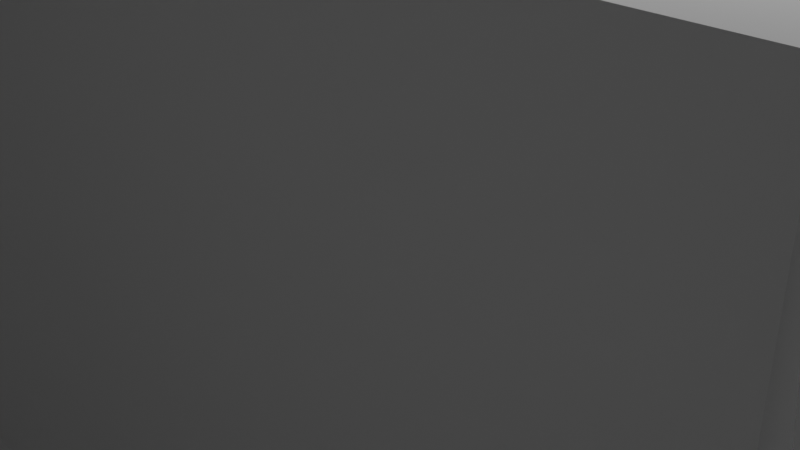# Source: Windmill.blend  (saved by Blender 2.80.75; exported with 4.5.12 LTS)
import bpy
from mathutils import Matrix  # noqa: F401  (used for matrix-valued properties, if any)

bpy.ops.wm.read_factory_settings(use_empty=True)
scene = bpy.context.scene
scene.name = 'Scene'

# ---- collections
col_collection = bpy.data.collections.new('Collection'); scene.collection.children.link(col_collection)

# ---- world
world_world = bpy.data.worlds.new('World'); scene.world = world_world
world_world.use_nodes = True; world_world.node_tree.nodes.clear()
_N = world_world.node_tree.nodes; _L = world_world.node_tree.links
n0 = _N.new('ShaderNodeOutputWorld'); n0.name = 'World Output'; n0.location = (300, 300)
n1 = _N.new('ShaderNodeBackground'); n1.name = 'Background'; n1.location = (10, 300)
n1.inputs[0].default_value = (0.05088, 0.05088, 0.05088, 1.0)
_L.new(n1.outputs[0], n0.inputs[0])
n0.is_active_output = True
world_world.color = (0.05088, 0.05088, 0.05088)
world_world.use_sun_shadow = False
world_world.sun_shadow_jitter_overblur = 0.0

# ---- cameras
cam_camera = bpy.data.cameras.new('Camera')
cam_camera.clip_end = 100.0
cam_camera.ortho_scale = 7.314

# ---- lights
light_light = bpy.data.lights.new('Light', 'POINT')
light_light.transmission_factor = 0.0
light_light.energy = 1000.0
light_light.shadow_soft_size = 0.1
light_light.shadow_maximum_resolution = 0.006
light_light.use_absolute_resolution = True

# ---- meshes
me_plane = bpy.data.meshes.new('Plane')
me_plane.from_pydata([(6.0, 4.0, 4.0), (-4.0, 4.0, 4.0), (6.0, -4.0, 4.0), (-4.0, -4.0, 4.0), (2.5, -8.992, -1.2), (6.0, -4.0, -1.2), (-4.0, -4.0, -1.2), (-9.0, -4.0, 2.0), (-14.0, -4.0, 2.0), (-9.0, 2.0, 2.0), (-14.0, 2.0, 2.0), (-9.0, -4.0, 2.4), (-9.0, 2.0, 2.4), (-8.0, -4.0, 2.4), (-8.0, 2.0, 2.4), (-8.0, -4.0, 2.8), (-8.0, 2.0, 2.8), (-7.0, -4.0, 2.8), (-7.0, 2.0, 2.8), (-7.0, -4.0, 3.2), (-7.0, 2.0, 3.2), (-6.0, -4.0, 3.2), (-6.0, 2.0, 3.2), (-6.0, -4.0, 3.6), (-6.0, 2.0, 3.6), (-5.0, -4.0, 3.6), (-5.0, 2.0, 3.6), (-5.0, -4.0, 4.0), (-5.0, 2.0, 4.0), (-4.0, -4.0, 4.0), (-4.0, 2.0, 4.0), (-9.0, -4.5, 2.0), (-14.0, -4.5, 2.0), (-14.0, -9.5, 2.0), (-9.0, -4.5, 1.6), (-14.0, -9.5, 1.6), (-9.0, -4.5, 1.6), (-14.0, -9.5, 1.6), (-8.293, -5.207, 1.6), (-13.29, -10.21, 1.6), (-8.293, -5.207, 1.2), (-13.29, -10.21, 1.2), (-7.586, -5.914, 1.2), (-12.59, -10.91, 1.2), (-7.586, -5.914, 0.8), (-12.59, -10.91, 0.8), (-6.879, -6.621, 0.8), (-11.88, -11.62, 0.8), (-6.879, -6.621, 0.4), (-11.88, -11.62, 0.4), (-6.172, -7.328, 0.4), (-11.17, -12.33, 0.4), (-6.172, -7.328, 2.98e-07), (-11.17, -12.33, 2.98e-07), (-6.879, -6.621, -1.2), (-7.586, -5.914, -1.2), (-8.293, -5.207, -1.2), (-9.0, -4.5, -1.2), (-9.0, -4.0, -1.2), (-8.0, -4.0, -1.2), (-7.0, -4.0, -1.2), (-6.0, -4.0, -1.2), (-5.0, -4.0, -1.2), (8.466, -8.992, -1.2), (-1.628, -29.33, -1.2), (-7.628, -29.33, -1.2), (2.5, -16.95, -1.2), (8.45, -16.95, -1.2), (8.466, -8.992, 4.0), (2.5, -8.992, 4.0), (2.5, -16.95, 4.0), (8.45, -16.95, 4.0), (-1.628, -21.33, -1.2), (-7.628, -21.33, -1.2), (-7.628, -29.33, 4.0), (-1.628, -29.33, 4.0), (-7.628, -21.33, 4.0), (-1.628, -21.33, 4.0), (-5.464, -8.036, 2.98e-07), (-10.46, -13.04, 2.98e-07), (-5.464, -8.036, -0.4), (-10.46, -13.04, -0.4), (-4.757, -8.743, -0.4), (-9.757, -13.74, -0.4), (-4.757, -8.743, -0.8), (-9.757, -13.74, -0.8), (-4.05, -9.45, -0.8), (-9.05, -14.45, -0.8), (-4.05, -9.45, -1.2), (-9.05, -14.45, -1.2), (-2.636, -10.86, -1.3), (-7.636, -15.86, -1.3), (-4.757, -8.743, -1.2), (-5.464, -8.036, -1.2), (-6.172, -7.328, -1.2), (9.575, -18.18, -1.2), (4.372, -35.33, -1.2), (15.57, -24.18, -1.2), (-14.13, -29.33, -1.2), (-14.11, -21.33, -1.2), (-14.14, -15.86, -1.3), (-14.13, -29.33, 4.0), (-14.11, -21.33, 4.0), (-14.14, -15.86, 3.9), (-21.13, -29.33, 4.0), (-21.11, -21.33, 4.0), (-21.14, -15.86, 3.9), (-9.757, -13.74, -1.2), (-10.46, -13.04, -1.2), (-11.17, -12.33, -1.2), (-11.88, -11.62, -1.2), (-12.59, -10.91, -1.2), (-13.29, -10.21, -1.2), (-14.0, -9.5, -1.2), (-14.0, -4.0, 12.0), (-14.0, 2.0, 12.0), (-14.0, -4.5, 12.0), (-14.0, -9.5, 12.0), (-14.14, -15.86, 11.9), (-21.14, -15.86, 11.9), (-14.0, -4.0, 4.17), (-14.0, -4.0, 9.17), (-14.0, -4.5, 4.17), (-14.0, -4.5, 9.17), (-14.0, -0.75, 4.17), (-14.0, -0.75, 9.17), (-14.0, -5.75, 9.17), (-14.0, -5.75, 4.17)], [], [(3, 2, 0, 1), (68, 69, 70, 71), (2, 3, 6, 5), (8, 7, 9, 10), (9, 7, 11, 12), (12, 11, 13, 14), (14, 13, 15, 16), (16, 15, 17, 18), (18, 17, 19, 20), (20, 19, 21, 22), (22, 21, 23, 24), (24, 23, 25, 26), (26, 25, 27, 28), (28, 27, 29, 30), (7, 8, 32, 31), (32, 33, 31), (31, 33, 35, 34), (34, 35, 37, 36), (36, 37, 39, 38), (38, 39, 41, 40), (40, 41, 43, 42), (42, 43, 45, 44), (44, 45, 47, 46), (46, 47, 49, 48), (48, 49, 51, 50), (50, 51, 53, 52), (46, 48, 44), (54, 55, 48), (55, 44, 48), (42, 44, 40), (55, 56, 44), (56, 40, 44), (56, 57, 40), (38, 40, 36), (57, 36, 40), (62, 6, 25), (25, 6, 29), (25, 29, 27), (19, 17, 21), (15, 13, 17), (11, 7, 13), (21, 17, 61), (25, 21, 62), (21, 61, 62), (17, 60, 61), (59, 60, 13), (17, 13, 60), (58, 59, 7), (13, 7, 59), (7, 31, 36), (58, 7, 36), (36, 57, 58), (23, 21, 25), (72, 73, 76, 77), (66, 67, 71, 70), (63, 4, 69, 68), (4, 66, 70, 69), (77, 76, 74, 75), (64, 72, 77, 75), (66, 4, 90), (52, 53, 79, 78), (78, 79, 81, 80), (80, 81, 83, 82), (82, 83, 85, 84), (84, 85, 87, 86), (86, 87, 89, 88), (88, 89, 91, 90), (50, 52, 48), (78, 80, 52), (82, 84, 80), (86, 88, 84), (92, 84, 88), (93, 80, 84), (84, 92, 93), (93, 94, 80), (94, 52, 80), (52, 94, 54), (54, 48, 52), (58, 57, 59), (57, 56, 59), (59, 56, 60), (56, 55, 60), (60, 55, 61), (55, 54, 61), (61, 54, 62), (54, 94, 62), (62, 94, 6), (94, 93, 6), (93, 92, 6), (88, 6, 92), (88, 90, 6), (6, 90, 5), (90, 4, 5), (4, 63, 5), (5, 63, 68, 2), (66, 90, 72), (91, 72, 90), (72, 91, 73), (67, 72, 64), (66, 72, 67), (64, 95, 67), (95, 64, 96, 97), (74, 76, 73, 65), (65, 73, 99, 98), (73, 91, 100, 99), (98, 99, 102, 101), (99, 100, 103, 102), (101, 102, 105, 104), (102, 103, 106, 105), (112, 41, 39, 37), (113, 112, 37), (43, 41, 45), (47, 45, 49), (112, 45, 41), (45, 112, 111), (111, 49, 45), (49, 111, 110), (51, 49, 53), (110, 53, 49), (53, 110, 109), (79, 53, 81), (83, 81, 85), (87, 85, 89), (107, 89, 85), (108, 85, 81), (85, 108, 107), (109, 81, 53), (81, 109, 108), (113, 100, 112), (112, 100, 111), (111, 100, 110), (110, 100, 109), (109, 100, 108), (108, 100, 107), (89, 107, 100), (91, 89, 100), (116, 126, 123), (32, 8, 120, 122), (114, 121, 125), (103, 100, 113), (113, 37, 103), (33, 103, 37), (33, 117, 103), (74, 65, 98, 101), (106, 103, 118, 119), (103, 117, 118), (117, 33, 126), (32, 122, 127), (117, 126, 116), (123, 121, 114, 116), (126, 33, 127), (33, 32, 127), (120, 8, 124), (8, 10, 124), (10, 115, 124), (124, 115, 125), (115, 114, 125)])
_uv = me_plane.uv_layers.new(name='UVMap')
_uv.uv.foreach_set('vector', [0.0, 0.0, 1.0, 0.0, 1.0, 1.0, 0.0, 1.0, 0.3309, 0.0, 0.08463, 0.0, 0.0, 0.0, 0.0, 0.0, 1.0, 0.0, 0.0, 0.0, 0.0, 0.0, 1.0, 0.0, 0.0, 0.0, 0.0, 0.0, 0.0, 0.0, 0.0, 0.0, 0.0, 0.0, 0.0, 0.0, 0.0, 0.0, 0.0, 0.0, 0.0, 0.0, 0.0, 0.0, 0.0, 0.0, 0.0, 0.0, 0.0, 0.0, 0.0, 0.0, 0.0, 0.0, 0.0, 0.0, 0.0, 0.0, 0.0, 0.0, 0.0, 0.0, 0.0, 0.0, 0.0, 0.0, 0.0, 0.0, 0.0, 0.0, 0.0, 0.0, 0.0, 0.0, 0.0, 0.0, 0.0, 0.0, 0.0, 0.0, 0.0, 0.0, 0.0, 0.0, 0.0, 0.0, 0.0, 0.0, 0.0, 0.0, 0.0, 0.0, 0.0, 0.0, 0.0, 0.0, 0.0, 0.0, 0.0, 0.0, 0.0, 0.0, 0.0, 0.0, 0.0, 0.0, 0.0, 0.0, 0.0, 0.0, 0.0, 0.0, 0.0, 0.0, 0.0, 0.0, 0.0, 0.0, 0.0, 0.0, 0.0, 0.0, 0.0, 0.0, 0.0, 0.0, 0.0, 0.0, 0.0, 0.0, 0.0, 0.0, 0.0, 0.0, 0.0, 0.0, 0.0, 0.0, 0.0, 0.0, 0.0, 0.0, 0.0, 0.0, 0.0, 0.0, 0.0, 0.0, 0.0, 0.0, 0.0, 0.0, 0.0, 0.0, 0.0, 0.0, 0.0, 0.0, 0.0, 0.0, 0.0, 0.0, 0.0, 0.0, 0.0, 0.0, 0.0, 0.0, 0.0, 0.0, 0.0, 0.0, 0.0, 0.0, 0.0, 0.0, 0.0, 0.0, 0.0, 0.0, 0.0, 0.0, 0.0, 0.0, 0.0, 0.0, 0.0, 0.0, 0.0, 0.0, 0.0, 0.0, 0.0, 0.0, 0.0, 0.0, 0.0, 0.0, 0.0, 0.0, 0.0, 0.0, 0.0, 0.0, 0.0, 0.0, 0.0, 0.0, 0.0, 0.0, 0.0, 0.0, 0.0, 0.0, 0.0, 0.0, 0.0, 0.0, 0.0, 0.0, 0.0, 0.0, 0.0, 0.0, 0.0, 0.0, 0.0, 0.0, 0.0, 0.0, 0.0, 0.0, 0.0, 0.0, 0.0, 0.0, 0.0, 0.0, 0.0, 0.0, 0.0, 0.0, 0.0, 0.0, 0.0, 0.0, 0.0, 0.0, 0.0, 0.0, 0.0, 0.0, 0.0, 0.0, 0.0, 0.0, 0.0, 0.0, 0.0, 0.0, 0.0, 0.0, 0.0, 0.0, 0.0, 0.0, 0.0, 0.0, 0.0, 0.0, 0.0, 0.0, 0.0, 0.0, 0.0, 0.0, 0.0, 0.0, 0.0, 0.0, 0.0, 0.0, 0.0, 0.0, 0.0, 0.0, 0.0, 0.0, 0.0, 0.0, 0.0, 0.0, 0.0, 0.0, 0.0, 0.0, 0.0, 0.0, 0.0, 0.0, 0.0, 0.0, 0.0, 0.0, 0.0, 0.0, 0.0, 0.0, 0.0, 0.0, 0.0, 0.0, 0.0, 0.0, 0.0, 0.0, 0.0, 0.0, 0.0, 0.0, 0.0, 0.0, 0.0, 0.0, 0.0, 0.0, 0.0, 0.0, 0.0, 0.0, 0.0, 0.0, 0.0, 0.0, 0.0, 0.0, 0.0, 0.0, 0.0, 0.0, 0.0, 0.0, 0.0, 0.0, 0.0, 0.0, 0.0, 0.0, 0.0, 0.0, 0.0, 0.0, 0.0, 0.0, 0.0, 0.0, 0.0, 0.0, 0.0, 0.0, 0.0, 0.0, 0.0, 0.0, 0.0, 0.0, 0.0, 0.0, 0.0, 0.0, 0.0, 0.0, 0.0, 0.0, 0.0, 0.0, 0.0, 0.0, 0.0, 0.0, 0.0, 0.0, 0.0, 0.0, 0.3309, 0.0, 0.08463, 0.0, 0.08463, 0.0, 0.3309, 0.0, 0.08463, 0.0, 0.0, 0.0, 0.0, 0.0, 0.08463, 0.0, 0.0, 0.0, 0.0, 0.0, 0.0, 0.0, 0.0, 0.0, 0.0, 0.0, 0.0, 0.0, 0.0, 0.0, 0.0, 0.0, 0.0, 0.0, 0.0, 0.0, 0.0, 0.0, 0.0, 0.0, 0.0, 0.0, 0.0, 0.0, 0.0, 0.0, 0.0, 0.0, 0.0, 0.0, 0.0, 0.0, 0.0, 0.0, 0.0, 0.0, 0.0, 0.0, 0.0, 0.0, 0.0, 0.0, 0.0, 0.0, 0.0, 0.0, 0.0, 0.0, 0.0, 0.0, 0.0, 0.0, 0.0, 0.0, 0.0, 0.0, 0.0, 0.0, 0.0, 0.0, 0.0, 0.0, 0.0, 0.0, 0.0, 0.0, 0.0, 0.0, 0.0, 0.0, 0.0, 0.0, 0.0, 0.0, 0.0, 0.0, 0.0, 0.0, 0.0, 0.0, 0.0, 0.0, 0.0, 0.0, 0.0, 0.0, 0.0, 0.0, 0.0, 0.0, 0.0, 0.0, 0.0, 0.0, 0.0, 0.0, 0.0, 0.0, 0.0, 0.0, 0.0, 0.0, 0.0, 0.0, 0.0, 0.0, 0.0, 0.0, 0.0, 0.0, 0.0, 0.0, 0.0, 0.0, 0.0, 0.0, 0.0, 0.0, 0.0, 0.0, 0.0, 0.0, 0.0, 0.0, 0.0, 0.0, 0.0, 0.0, 0.0, 0.0, 0.0, 0.0, 0.0, 0.0, 0.0, 0.0, 0.0, 0.0, 0.0, 0.0, 0.0, 0.0, 0.0, 0.0, 0.0, 0.0, 0.0, 0.0, 0.0, 0.0, 0.0, 0.0, 0.0, 0.0, 0.0, 0.0, 0.0, 0.0, 0.0, 0.0, 0.0, 0.0, 0.0, 0.0, 0.0, 0.0, 0.0, 0.0, 0.0, 0.0, 0.0, 0.0, 0.0, 0.0, 0.0, 0.0, 0.0, 0.0, 0.0, 0.0, 0.0, 0.0, 0.0, 0.0, 0.0, 0.0, 0.0, 0.0, 0.0, 0.0, 0.0, 0.0, 0.0, 0.0, 0.0, 0.0, 0.0, 0.0, 0.0, 0.0, 0.0, 0.0, 0.0, 0.0, 0.0, 0.0, 0.0, 0.0, 0.0, 0.0, 0.0, 0.0, 0.0, 0.0, 0.0, 0.0, 0.0, 0.0, 0.0, 0.0, 0.0, 0.0, 1.0, 0.0, 0.0, 0.0, 0.0, 0.0, 1.0, 0.0, 0.0, 0.0, 0.3309, 0.0, 1.0, 0.0, 0.0, 0.0, 0.0, 0.0, 0.0, 0.0, 0.0, 0.0, 0.0, 0.0, 0.0, 0.0, 0.0, 0.0, 0.0, 0.0, 0.0, 0.0, 0.0, 0.0, 0.0, 0.0, 0.0, 0.0, 0.0, 0.0, 0.0, 0.0, 0.0, 0.0, 0.0, 0.0, 0.0, 0.0, 0.0, 0.0, 0.0, 0.0, 0.0, 0.0, 0.0, 0.0, 0.0, 0.0, 0.0, 0.0, 0.0, 0.0, 0.0, 0.0, 0.0, 0.0, 0.0, 0.0, 0.0, 0.0, 0.0, 0.0, 0.0, 0.0, 0.0, 0.0, 0.0, 0.0, 0.0, 0.0, 0.0, 0.0, 0.0, 0.0, 0.0, 0.0, 0.0, 0.0, 0.0, 0.0, 0.0, 0.0, 0.0, 0.0, 0.0, 0.0, 0.0, 0.0, 0.0, 0.0, 0.0, 0.0, 0.0, 0.0, 0.0, 0.0, 0.0, 0.0, 0.0, 0.0, 0.0, 0.0, 0.0, 0.0, 0.0, 0.0, 0.0, 0.0, 0.0, 0.0, 0.0, 0.0, 0.0, 0.0, 0.0, 0.0, 0.0, 0.0, 0.0, 0.0, 0.0, 0.0, 0.0, 0.0, 0.0, 0.0, 0.0, 0.0, 0.0, 0.0, 0.0, 0.0, 0.0, 0.0, 0.0, 0.0, 0.0, 0.0, 0.0, 0.0, 0.0, 0.0, 0.0, 0.0, 0.0, 0.0, 0.0, 0.0, 0.0, 0.0, 0.0, 0.0, 0.0, 0.0, 0.0, 0.0, 0.0, 0.0, 0.0, 0.0, 0.0, 0.0, 0.0, 0.0, 0.0, 0.0, 0.0, 0.0, 0.0, 0.0, 0.0, 0.0, 0.0, 0.0, 0.0, 0.0, 0.0, 0.0, 0.0, 0.0, 0.0, 0.0, 0.0, 0.0, 0.0, 0.0, 0.0, 0.0, 0.0, 0.0, 0.0, 0.0, 0.0, 0.0, 0.0, 0.0, 0.0, 0.0, 0.0, 0.0, 0.0, 0.0, 0.0, 0.0, 0.0, 0.0, 0.0, 0.0, 0.0, 0.0, 0.0, 0.0, 0.0, 0.0, 0.0, 0.0, 0.0, 0.0, 0.0, 0.0, 0.0, 0.0, 0.0, 0.0, 0.0, 0.0, 0.0, 0.0, 0.0, 0.0, 0.0, 0.0, 0.0, 0.0, 0.0, 0.0, 0.0, 0.0, 0.0, 0.0, 0.0, 0.0, 0.0, 0.0, 0.0, 0.0, 0.0, 0.0, 0.0, 0.0, 0.0, 0.0, 0.0, 0.0, 0.0, 0.0, 0.0, 0.0, 0.0, 0.0, 0.0, 0.0, 0.0, 0.0, 0.0, 0.0, 0.0, 0.0, 0.0, 0.0, 0.0, 0.0, 0.0, 0.0, 0.0, 0.0, 0.0, 0.0, 0.0, 0.0, 0.0, 0.0, 0.0, 0.0, 0.0, 0.0, 0.0, 0.0, 0.0, 0.0, 0.0, 0.0, 0.0, 0.0, 0.0, 0.0, 0.0, 0.0, 0.0, 0.0, 0.0, 0.0, 0.0, 0.0, 0.0, 0.0, 0.0, 0.0, 0.0, 0.0, 0.0, 0.0, 0.0, 0.0, 0.0, 0.0, 0.0, 0.0, 0.0, 0.0, 0.0, 0.0, 0.0, 0.0, 0.0, 0.0, 0.0, 0.0, 0.0, 0.0, 0.0, 0.0, 0.0, 0.0, 0.0, 0.0, 0.0, 0.0, 0.0, 0.0, 0.0, 0.0, 0.0, 0.0, 0.0, 0.0, 0.0, 0.0, 0.0, 0.0, 0.0, 0.0, 0.0, 0.0, 0.0, 0.0, 0.0, 0.0, 0.0, 0.0, 0.0, 0.0, 0.0, 0.0, 0.0, 0.0, 0.0, 0.0, 0.0, 0.0, 0.0, 0.0, 0.0, 0.0, 0.0, 0.0, 0.0, 0.0, 0.0, 0.0, 0.0, 0.0, 0.0, 0.0, 0.0, 0.0, 0.0, 0.0, 0.0, 0.0, 0.0, 0.0, 0.0, 0.0, 0.0, 0.0, 0.0, 0.0, 0.0, 0.0, 0.0, 0.0, 0.0, 0.0, 0.0, 0.0, 0.0, 0.0, 0.0, 0.0])
me_plane.use_remesh_preserve_volume = False
me_plane.use_remesh_preserve_attributes = False
me_plane.use_mirror_vertex_groups = False
me_plane.update()

# ---- objects
ob_light = bpy.data.objects.new('Light', light_light)
ob_camera = bpy.data.objects.new('Camera', cam_camera)
ob_plane = bpy.data.objects.new('Plane', me_plane)

# ---- transforms, parenting, visibility, modifiers, constraints
ob_light.location = (4.076, 1.005, 5.904)
ob_light.rotation_euler = (0.6503, 0.05522, 1.866)
ob_light.lock_rotations_4d = False
ob_light.empty_display_type = 'ARROWS'
ob_light.color = (0.0, 0.0, 0.0, 0.0)
ob_light.lineart.crease_threshold = 0.0
ob_camera.location = (7.359, -6.926, 4.958)
ob_camera.rotation_euler = (1.109, 0.0, 0.8149)
ob_camera.lock_rotations_4d = False
ob_camera.empty_display_type = 'ARROWS'
ob_camera.color = (0.0, 0.0, 0.0, 0.0)
ob_camera.display_type = 'WIRE'
ob_camera.lineart.crease_threshold = 0.0
ob_plane.location = (0.0, 0.0, 0.0)
ob_plane.lineart.crease_threshold = 0.0

# ---- collection membership
col_collection.objects.link(ob_light)
col_collection.objects.link(ob_camera)
col_collection.objects.link(ob_plane)

# ---- scene / render settings (as saved in the file)
scene.camera = ob_camera
scene.frame_start = 1; scene.frame_end = 250; scene.frame_set(1)
scene.render.engine = 'BLENDER_EEVEE_NEXT'
scene.cycles.use_denoising = False
scene.cycles.samples = 128
scene.cycles.sampling_pattern = 'TABULATED_SOBOL'
scene.cycles.use_adaptive_sampling = False
scene.cycles.use_light_tree = False
scene.view_settings.view_transform = 'Filmic'
bpy.context.view_layer.update()

